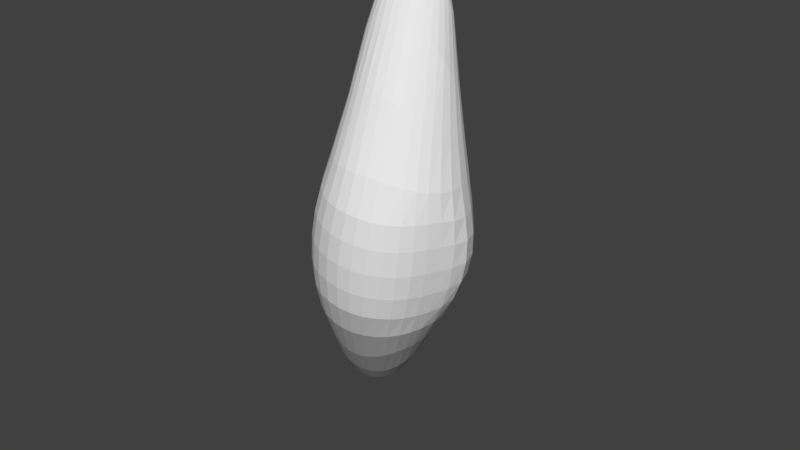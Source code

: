 # Source: banana.blend  (saved by Blender 2.78.0; exported with 4.5.12 LTS)
import bpy
from mathutils import Matrix  # noqa: F401  (used for matrix-valued properties, if any)

bpy.ops.wm.read_factory_settings(use_empty=True)
scene = bpy.context.scene
scene.name = 'Scene'

# ---- collections
col_collection_1 = bpy.data.collections.new('Collection 1'); scene.collection.children.link(col_collection_1)

# ---- world
world_world = bpy.data.worlds.new('World'); scene.world = world_world
world_world.color = (0.05088, 0.05088, 0.05088)
world_world.use_sun_shadow = False
world_world.sun_shadow_jitter_overblur = 0.0
world_world.cycles.sampling_method = 'MANUAL'

# ---- meshes
me_sphere_002 = bpy.data.meshes.new('Sphere.002')
me_sphere_002.from_pydata([(-0.3379, -1.36, 3.576), (-0.2812, -0.9995, 3.402), (-0.21, -0.517, 3.12), (-0.1082, 0.1731, 2.666), (-0.03144, 0.6846, 2.258), (0.0008843, 0.8806, 2.015), (0.01257, 0.9407, 1.824), (0.01632, 0.9596, 1.629), (0.01257, 0.9407, 1.434), (0.0008844, 0.8806, 1.244), (-0.03143, 0.6846, 1.001), (-0.1082, 0.1731, 0.5924), (-0.2099, -0.5172, 0.1382), (-0.2814, -1.001, -0.1449), (-0.3374, -1.361, -0.3182), (-0.2967, -1.358, 3.566), (-0.1976, -0.9911, 3.381), (-0.09402, -0.4975, 3.087), (0.03846, 0.2047, 2.615), (0.1283, 0.6611, 2.242), (0.1745, 0.8301, 2.013), (0.1966, 0.8849, 1.824), (0.2039, 0.9027, 1.629), (0.1966, 0.8849, 1.434), (0.1745, 0.8301, 1.245), (0.1283, 0.6611, 1.016), (0.03851, 0.2047, 0.6432), (-0.09408, -0.4981, 0.1709), (-0.1972, -0.9915, -0.1233), (-0.2946, -1.359, -0.3082), (-0.256, -1.362, 3.557), (-0.1169, -0.9858, 3.353), (0.01937, -0.479, 3.04), (0.1781, 0.2075, 2.564), (0.2779, 0.6097, 2.225), (0.3349, 0.747, 2.012), (0.3661, 0.7943, 1.824), (0.3768, 0.8103, 1.629), (0.3661, 0.7943, 1.434), (0.3349, 0.747, 1.246), (0.2779, 0.6097, 1.033), (0.1782, 0.2074, 0.6936), (0.01927, -0.4797, 0.217), (-0.117, -0.9868, -0.09632), (-0.2541, -1.361, -0.2972), (-0.2164, -1.366, 3.542), (-0.04173, -0.9844, 3.32), (0.1278, -0.4613, 2.981), (0.3049, 0.1713, 2.523), (0.4156, 0.5309, 2.207), (0.4802, 0.6377, 2.01), (0.5179, 0.6756, 1.824), (0.5307, 0.6884, 1.629), (0.5179, 0.6756, 1.434), (0.4802, 0.6377, 1.248), (0.4158, 0.5311, 1.051), (0.3049, 0.171, 0.7353), (0.1275, -0.4618, 0.2761), (-0.04181, -0.9847, -0.06286), (-0.2149, -1.367, -0.2834), (-0.1808, -1.373, 3.525), (0.02674, -0.9826, 3.279), (0.2279, -0.4484, 2.913), (0.4172, 0.09901, 2.49), (0.5447, 0.4234, 2.191), (0.6179, 0.513, 2.003), (0.6612, 0.5433, 1.821), (0.6757, 0.5531, 1.629), (0.6612, 0.5433, 1.437), (0.6178, 0.513, 1.255), (0.5449, 0.4242, 1.068), (0.417, 0.09834, 0.7682), (0.2274, -0.4491, 0.345), (0.02642, -0.9837, -0.02249), (-0.1789, -1.374, -0.2664), (-0.3606, -1.54, -0.3051), (-0.1496, -1.381, 3.505), (0.08553, -0.985, 3.234), (0.3139, -0.4576, 2.846), (0.5128, -0.005282, 2.464), (0.6626, 0.2781, 2.178), (0.757, 0.3725, 1.989), (0.8102, 0.4028, 1.814), (0.8274, 0.4121, 1.629), (0.8101, 0.4031, 1.444), (0.757, 0.373, 1.269), (0.6629, 0.2794, 1.082), (0.5122, -0.006214, 0.7943), (0.3129, -0.4589, 0.4113), (0.08514, -0.9864, 0.02234), (-0.1482, -1.382, -0.2473), (-0.1261, -1.39, 3.485), (0.1311, -0.9962, 3.19), (0.3777, -0.5027, 2.795), (0.5826, -0.1373, 2.445), (0.7461, 0.09062, 2.172), (0.8656, 0.1865, 1.974), (0.9412, 0.2202, 1.802), (0.9669, 0.2297, 1.629), (0.9412, 0.2199, 1.456), (0.8661, 0.187, 1.285), (0.7464, 0.09221, 1.088), (0.5814, -0.138, 0.8139), (0.3763, -0.5046, 0.4625), (0.1306, -0.9978, 0.06659), (-0.1254, -1.392, -0.2273), (-0.1125, -1.401, 3.464), (0.159, -1.021, 3.152), (0.4119, -0.5783, 2.761), (0.6156, -0.2851, 2.432), (0.7742, -0.1153, 2.174), (0.8945, -0.03816, 1.971), (0.9735, -0.01325, 1.796), (1.001, -0.00826, 1.629), (0.9733, -0.01344, 1.462), (0.894, -0.03794, 1.289), (0.7743, -0.1135, 1.087), (0.6139, -0.2855, 0.8268), (0.4102, -0.5804, 0.4963), (0.1586, -1.023, 0.1049), (-0.1127, -1.403, -0.2077), (-0.1092, -1.414, 3.446), (0.1669, -1.059, 3.122), (0.4124, -0.6714, 2.741), (0.6083, -0.4348, 2.425), (0.755, -0.3113, 2.176), (0.8606, -0.2579, 1.973), (0.9288, -0.2425, 1.796), (0.9515, -0.2405, 1.629), (0.9279, -0.2424, 1.463), (0.8606, -0.2569, 1.286), (0.7544, -0.3096, 1.084), (0.6063, -0.4349, 0.8331), (0.4109, -0.6733, 0.5159), (0.1664, -1.061, 0.1348), (-0.11, -1.415, -0.1886), (-0.1152, -1.429, 3.429), (0.155, -1.11, 3.103), (0.3802, -0.7744, 2.735), (0.5608, -0.5773, 2.426), (0.6932, -0.4879, 2.181), (0.7837, -0.4552, 1.979), (0.8382, -0.4488, 1.799), (0.8566, -0.4492, 1.63), (0.8377, -0.4485, 1.46), (0.7825, -0.4543, 1.281), (0.6927, -0.4865, 1.079), (0.5587, -0.5777, 0.8316), (0.3794, -0.7758, 0.5218), (0.1543, -1.112, 0.1538), (-0.1164, -1.431, -0.1718), (-0.1306, -1.448, 3.417), (0.1254, -1.172, 3.094), (0.3237, -0.8836, 2.741), (0.4769, -0.7106, 2.438), (0.5878, -0.6363, 2.192), (0.6616, -0.6153, 1.987), (0.7041, -0.6148, 1.804), (0.7188, -0.6172, 1.63), (0.7042, -0.6146, 1.455), (0.6612, -0.614, 1.272), (0.5872, -0.6347, 1.067), (0.476, -0.7099, 0.8205), (0.3234, -0.8846, 0.5155), (0.1246, -1.174, 0.1624), (-0.1321, -1.45, -0.16), (-0.1561, -1.471, 3.412), (0.07768, -1.243, 3.098), (0.2498, -0.9972, 2.758), (0.3687, -0.8372, 2.459), (0.4488, -0.7518, 2.208), (0.4983, -0.7181, 1.998), (0.527, -0.7092, 1.81), (0.5366, -0.7081, 1.629), (0.5272, -0.7086, 1.449), (0.4985, -0.7167, 1.261), (0.4484, -0.7506, 1.051), (0.3693, -0.8357, 0.7996), (0.2497, -0.998, 0.4985), (0.07637, -1.246, 0.1586), (-0.1589, -1.474, -0.1551), (-0.1919, -1.496, 3.412), (0.01065, -1.316, 3.109), (0.1608, -1.11, 2.781), (0.249, -0.9577, 2.484), (0.2953, -0.8536, 2.226), (0.3195, -0.7897, 2.007), (0.3321, -0.7567, 1.813), (0.3363, -0.7476, 1.629), (0.3318, -0.756, 1.445), (0.3192, -0.788, 1.252), (0.2953, -0.8517, 1.033), (0.2493, -0.9565, 0.7744), (0.16, -1.111, 0.4749), (0.008002, -1.319, 0.1462), (-0.1959, -1.499, -0.156), (-0.2351, -1.519, 3.416), (-0.07436, -1.379, 3.125), (0.05387, -1.215, 2.807), (0.1181, -1.069, 2.509), (0.1385, -0.948, 2.242), (0.1415, -0.8605, 2.013), (0.142, -0.8111, 1.815), (0.1426, -0.7961, 1.63), (0.1424, -0.8096, 1.444), (0.1416, -0.8579, 1.246), (0.1379, -0.946, 1.017), (0.1172, -1.068, 0.7491), (0.05206, -1.216, 0.4492), (-0.07837, -1.383, 0.1302), (-0.2394, -1.521, -0.16), (-0.2824, -1.537, 3.423), (-0.1727, -1.426, 3.143), (-0.07411, -1.299, 2.833), (-0.02886, -1.161, 2.532), (-0.02457, -1.022, 2.255), (-0.03147, -0.9062, 2.015), (-0.03146, -0.8394, 1.813), (-0.02838, -0.8199, 1.629), (-0.02954, -0.8376, 1.447), (-0.03056, -0.903, 1.245), (-0.02523, -1.019, 1.004), (-0.03058, -1.16, 0.726), (-0.07739, -1.3, 0.4241), (-0.1765, -1.427, 0.1138), (-0.286, -1.539, -0.1658), (-0.3304, -1.551, 3.431), (-0.2744, -1.45, 3.157), (-0.2188, -1.35, 2.854), (-0.1935, -1.218, 2.551), (-0.1937, -1.062, 2.264), (-0.2004, -0.9174, 2.011), (-0.2008, -0.8279, 1.806), (-0.1989, -0.7991, 1.629), (-0.202, -0.8254, 1.454), (-0.2026, -0.914, 1.25), (-0.1951, -1.059, 0.9961), (-0.1961, -1.216, 0.7073), (-0.2223, -1.349, 0.4035), (-0.2775, -1.452, 0.09854), (-0.3335, -1.552, -0.1735), (-0.3777, -1.56, 3.441), (-0.3736, -1.459, 3.173), (-0.3689, -1.361, 2.87), (-0.3675, -1.227, 2.563), (-0.3647, -1.065, 2.269), (-0.3658, -0.917, 2.012), (-0.3735, -0.8189, 1.805), (-0.38, -0.7834, 1.63), (-0.3774, -0.816, 1.456), (-0.368, -0.9131, 1.248), (-0.3653, -1.061, 0.99), (-0.3698, -1.224, 0.6952), (-0.3721, -1.36, 0.3874), (-0.3756, -1.459, 0.0839), (-0.3804, -1.56, -0.1831), (-0.4236, -1.565, 3.453), (-0.4672, -1.453, 3.187), (-0.5132, -1.338, 2.882), (-0.5375, -1.183, 2.568), (-0.5263, -1.02, 2.271), (-0.5089, -0.8924, 2.019), (-0.5041, -0.813, 1.812), (-0.5048, -0.7851, 1.631), (-0.5017, -0.8115, 1.449), (-0.5054, -0.8897, 1.241), (-0.525, -1.016, 0.9876), (-0.5392, -1.18, 0.6904), (-0.516, -1.336, 0.3751), (-0.4684, -1.454, 0.0689), (-0.4255, -1.565, -0.1949), (-0.3603, -1.541, 3.564), (-0.466, -1.567, 3.467), (-0.554, -1.438, 3.204), (-0.6453, -1.286, 2.892), (-0.6821, -1.088, 2.568), (-0.6554, -0.9164, 2.272), (-0.6205, -0.807, 2.026), (-0.6011, -0.7491, 1.819), (-0.5963, -0.7319, 1.63), (-0.6001, -0.748, 1.44), (-0.6198, -0.8041, 1.234), (-0.6551, -0.9127, 0.9871), (-0.6832, -1.084, 0.69), (-0.648, -1.284, 0.3647), (-0.5553, -1.439, 0.05185), (-0.4681, -1.568, -0.2093), (-0.5047, -1.567, 3.485), (-0.6338, -1.415, 3.224), (-0.7593, -1.208, 2.9), (-0.7777, -0.9585, 2.566), (-0.7446, -0.7801, 2.273), (-0.7224, -0.6777, 2.033), (-0.7151, -0.628, 1.825), (-0.7145, -0.6145, 1.63), (-0.7147, -0.6269, 1.434), (-0.7226, -0.6748, 1.227), (-0.7449, -0.7764, 0.986), (-0.7781, -0.956, 0.6921), (-0.7612, -1.206, 0.3563), (-0.6354, -1.416, 0.03222), (-0.5066, -1.567, -0.2264), (-0.5383, -1.565, 3.505), (-0.7043, -1.387, 3.248), (-0.8418, -1.11, 2.908), (-0.8373, -0.8195, 2.563), (-0.8267, -0.6327, 2.273), (-0.8398, -0.54, 2.038), (-0.855, -0.5009, 1.829), (-0.8608, -0.49, 1.63), (-0.8548, -0.5, 1.43), (-0.8392, -0.5388, 1.222), (-0.8266, -0.6308, 0.9861), (-0.8376, -0.8188, 0.695), (-0.8427, -1.109, 0.3487), (-0.7061, -1.388, 0.008447), (-0.5403, -1.565, -0.2464), (-0.5665, -1.562, 3.527), (-0.7629, -1.356, 3.276), (-0.8865, -1.003, 2.916), (-0.8817, -0.6782, 2.56), (-0.9083, -0.4844, 2.271), (-0.9526, -0.402, 2.038), (-0.9858, -0.3726, 1.829), (-0.9988, -0.3655, 1.629), (-0.9858, -0.3716, 1.43), (-0.9518, -0.4008, 1.221), (-0.9077, -0.4841, 0.9875), (-0.8821, -0.6792, 0.697), (-0.8869, -1.005, 0.3398), (-0.7643, -1.355, -0.01861), (-0.569, -1.562, -0.2678), (-0.5895, -1.556, 3.547), (-0.807, -1.321, 3.305), (-0.9062, -0.906, 2.93), (-0.9166, -0.5392, 2.561), (-0.9717, -0.3271, 2.266), (-1.032, -0.2413, 2.034), (-1.074, -0.2122, 1.827), (-1.089, -0.2054, 1.629), (-1.074, -0.2109, 1.431), (-1.031, -0.2397, 1.225), (-0.9709, -0.3272, 0.9921), (-0.9167, -0.5402, 0.6966), (-0.9066, -0.9084, 0.3259), (-0.8071, -1.323, -0.04936), (-0.5929, -1.554, -0.2848), (-0.6059, -1.541, 3.559), (-0.8306, -1.28, 3.332), (-0.9085, -0.8202, 2.951), (-0.9323, -0.4075, 2.567), (-0.9996, -0.1575, 2.26), (-1.067, -0.0603, 2.029), (-1.112, -0.02929, 1.826), (-1.129, -0.02193, 1.629), (-1.112, -0.02808, 1.433), (-1.066, -0.05872, 1.23), (-0.999, -0.1577, 0.9982), (-0.9327, -0.4098, 0.6896), (-0.9095, -0.824, 0.3048), (-0.8302, -1.283, -0.07601), (-0.6079, -1.534, -0.2951), (-0.6073, -1.512, 3.567), (-0.8237, -1.236, 3.356), (-0.8933, -0.7529, 2.981), (-0.9229, -0.2908, 2.583), (-0.992, 0.01825, 2.253), (-1.064, 0.1292, 2.023), (-1.112, 0.1609, 1.824), (-1.128, 0.1682, 1.629), (-1.112, 0.1616, 1.434), (-1.063, 0.1302, 1.236), (-0.9918, 0.01751, 1.005), (-0.9236, -0.291, 0.6752), (-0.8943, -0.7565, 0.2748), (-0.8235, -1.239, -0.09978), (-0.6057, -1.505, -0.3036), (-0.5924, -1.481, 3.574), (-0.7901, -1.197, 3.383), (-0.8585, -0.7036, 3.019), (-0.8876, -0.1911, 2.606), (-0.9519, 0.1925, 2.246), (-1.025, 0.318, 2.017), (-1.074, 0.3491, 1.824), (-1.091, 0.3571, 1.629), (-1.074, 0.3493, 1.435), (-1.025, 0.3183, 1.242), (-0.9519, 0.1925, 1.012), (-0.888, -0.1925, 0.6509), (-0.8592, -0.7064, 0.2372), (-0.7896, -1.199, -0.1251), (-0.59, -1.477, -0.313), (-0.5682, -1.453, 3.581), (-0.7403, -1.162, 3.407), (-0.8048, -0.6669, 3.059), (-0.8279, -0.1121, 2.637), (-0.8805, 0.3427, 2.247), (-0.9459, 0.4868, 2.014), (-0.9923, 0.5224, 1.824), (-1.008, 0.533, 1.629), (-0.9923, 0.5224, 1.434), (-0.9458, 0.4869, 1.244), (-0.8805, 0.3427, 1.011), (-0.8281, -0.1126, 0.6206), (-0.8051, -0.6682, 0.1978), (-0.74, -1.163, -0.1487), (-0.5662, -1.45, -0.3207), (-0.5383, -1.426, 3.584), (-0.6798, -1.129, 3.425), (-0.7337, -0.6365, 3.095), (-0.7465, -0.04981, 2.67), (-0.7808, 0.4587, 2.256), (-0.8325, 0.6281, 2.014), (-0.8722, 0.6722, 1.824), (-0.8858, 0.6858, 1.629), (-0.8722, 0.6722, 1.434), (-0.8325, 0.6281, 1.244), (-0.7808, 0.4587, 1.002), (-0.7467, -0.05041, 0.5873), (-0.7339, -0.6378, 0.1624), (-0.6793, -1.129, -0.1658), (-0.5362, -1.425, -0.3255), (-0.504, -1.405, 3.587), (-0.6101, -1.095, 3.432), (-0.6472, -0.6079, 3.122), (-0.6457, -0.0003523, 2.701), (-0.6574, 0.5471, 2.266), (-0.6928, 0.7413, 2.016), (-0.7237, 0.7943, 1.824), (-0.7343, 0.8103, 1.629), (-0.7237, 0.7943, 1.434), (-0.6928, 0.7413, 1.243), (-0.6574, 0.5471, 0.9918), (-0.6458, -0.000517, 0.5573), (-0.6474, -0.6088, 0.1359), (-0.6099, -1.095, -0.1745), (-0.5014, -1.402, -0.3271), (-0.4648, -1.386, 3.587), (-0.5333, -1.062, 3.432), (-0.5483, -0.5814, 3.138), (-0.5282, 0.04155, 2.721), (-0.5152, 0.613, 2.274), (-0.5333, 0.8253, 2.016), (-0.5541, 0.8849, 1.824), (-0.5615, 0.9027, 1.629), (-0.5541, 0.8849, 1.434), (-0.5333, 0.8253, 1.242), (-0.5152, 0.613, 0.9845), (-0.5282, 0.04137, 0.5366), (-0.5482, -0.5819, 0.1197), (-0.5332, -1.063, -0.1752), (-0.4629, -1.383, -0.3262), (-0.4265, -1.372, 3.583), (-0.4529, -1.033, 3.426), (-0.4401, -0.5566, 3.143), (-0.3967, 0.08321, 2.724), (-0.3594, 0.6589, 2.275), (-0.36, 0.8777, 2.017), (-0.3701, 0.9407, 1.824), (-0.3739, 0.9596, 1.629), (-0.3701, 0.9407, 1.434), (-0.36, 0.8777, 1.242), (-0.3594, 0.6589, 0.9835), (-0.3967, 0.08316, 0.5336), (-0.44, -0.5569, 0.1148), (-0.4524, -1.035, -0.1691), (-0.4256, -1.369, -0.3229), (-0.3848, -1.368, 3.584), (-0.3679, -1.016, 3.419), (-0.3265, -0.5373, 3.139), (-0.2551, 0.1285, 2.705), (-0.196, 0.6838, 2.269), (-0.1796, 0.8965, 2.016), (-0.1788, 0.9596, 1.824), (-0.1788, 0.9788, 1.629), (-0.1788, 0.9596, 1.434), (-0.1796, 0.8965, 1.242), (-0.196, 0.6838, 0.9895), (-0.2551, 0.1285, 0.5528), (-0.3265, -0.5375, 0.1188), (-0.3688, -1.017, -0.1619), (-0.3838, -1.366, -0.3244)], [], [(477, 476, 9, 10), (470, 469, 2, 3), (478, 477, 10, 11), (471, 470, 3, 4), (479, 478, 11, 12), (472, 471, 4, 5), (480, 479, 12, 13), (473, 472, 5, 6), (481, 480, 13, 14), (474, 473, 6, 7), (467, 271, 0), (75, 481, 14), (475, 474, 7, 8), (468, 467, 0, 1), (476, 475, 8, 9), (469, 468, 1, 2), (9, 8, 23, 24), (2, 1, 16, 17), (10, 9, 24, 25), (3, 2, 17, 18), (11, 10, 25, 26), (4, 3, 18, 19), (12, 11, 26, 27), (5, 4, 19, 20), (13, 12, 27, 28), (6, 5, 20, 21), (14, 13, 28, 29), (7, 6, 21, 22), (0, 271, 15), (75, 14, 29), (8, 7, 22, 23), (1, 0, 15, 16), (28, 27, 42, 43), (21, 20, 35, 36), (29, 28, 43, 44), (22, 21, 36, 37), (15, 271, 30), (75, 29, 44), (23, 22, 37, 38), (16, 15, 30, 31), (24, 23, 38, 39), (17, 16, 31, 32), (25, 24, 39, 40), (18, 17, 32, 33), (26, 25, 40, 41), (19, 18, 33, 34), (27, 26, 41, 42), (20, 19, 34, 35), (32, 31, 46, 47), (40, 39, 54, 55), (33, 32, 47, 48), (41, 40, 55, 56), (34, 33, 48, 49), (42, 41, 56, 57), (35, 34, 49, 50), (43, 42, 57, 58), (36, 35, 50, 51), (44, 43, 58, 59), (37, 36, 51, 52), (30, 271, 45), (75, 44, 59), (38, 37, 52, 53), (31, 30, 45, 46), (39, 38, 53, 54), (51, 50, 65, 66), (59, 58, 73, 74), (52, 51, 66, 67), (45, 271, 60), (75, 59, 74), (53, 52, 67, 68), (46, 45, 60, 61), (54, 53, 68, 69), (47, 46, 61, 62), (55, 54, 69, 70), (48, 47, 62, 63), (56, 55, 70, 71), (49, 48, 63, 64), (57, 56, 71, 72), (50, 49, 64, 65), (58, 57, 72, 73), (70, 69, 85, 86), (63, 62, 78, 79), (71, 70, 86, 87), (64, 63, 79, 80), (72, 71, 87, 88), (65, 64, 80, 81), (73, 72, 88, 89), (66, 65, 81, 82), (74, 73, 89, 90), (67, 66, 82, 83), (60, 271, 76), (75, 74, 90), (68, 67, 83, 84), (61, 60, 76, 77), (69, 68, 84, 85), (62, 61, 77, 78), (90, 89, 104, 105), (83, 82, 97, 98), (76, 271, 91), (75, 90, 105), (84, 83, 98, 99), (77, 76, 91, 92), (85, 84, 99, 100), (78, 77, 92, 93), (86, 85, 100, 101), (79, 78, 93, 94), (87, 86, 101, 102), (80, 79, 94, 95), (88, 87, 102, 103), (81, 80, 95, 96), (89, 88, 103, 104), (82, 81, 96, 97), (94, 93, 108, 109), (102, 101, 116, 117), (95, 94, 109, 110), (103, 102, 117, 118), (96, 95, 110, 111), (104, 103, 118, 119), (97, 96, 111, 112), (105, 104, 119, 120), (98, 97, 112, 113), (91, 271, 106), (75, 105, 120), (99, 98, 113, 114), (92, 91, 106, 107), (100, 99, 114, 115), (93, 92, 107, 108), (101, 100, 115, 116), (113, 112, 127, 128), (106, 271, 121), (75, 120, 135), (114, 113, 128, 129), (107, 106, 121, 122), (115, 114, 129, 130), (108, 107, 122, 123), (116, 115, 130, 131), (109, 108, 123, 124), (117, 116, 131, 132), (110, 109, 124, 125), (118, 117, 132, 133), (111, 110, 125, 126), (119, 118, 133, 134), (112, 111, 126, 127), (120, 119, 134, 135), (132, 131, 146, 147), (125, 124, 139, 140), (133, 132, 147, 148), (126, 125, 140, 141), (134, 133, 148, 149), (127, 126, 141, 142), (135, 134, 149, 150), (128, 127, 142, 143), (121, 271, 136), (75, 135, 150), (129, 128, 143, 144), (122, 121, 136, 137), (130, 129, 144, 145), (123, 122, 137, 138), (131, 130, 145, 146), (124, 123, 138, 139), (75, 150, 165), (144, 143, 158, 159), (137, 136, 151, 152), (145, 144, 159, 160), (138, 137, 152, 153), (146, 145, 160, 161), (139, 138, 153, 154), (147, 146, 161, 162), (140, 139, 154, 155), (148, 147, 162, 163), (141, 140, 155, 156), (149, 148, 163, 164), (142, 141, 156, 157), (150, 149, 164, 165), (143, 142, 157, 158), (136, 271, 151), (163, 162, 177, 178), (156, 155, 170, 171), (164, 163, 178, 179), (157, 156, 171, 172), (165, 164, 179, 180), (158, 157, 172, 173), (151, 271, 166), (75, 165, 180), (159, 158, 173, 174), (152, 151, 166, 167), (160, 159, 174, 175), (153, 152, 167, 168), (161, 160, 175, 176), (154, 153, 168, 169), (162, 161, 176, 177), (155, 154, 169, 170), (167, 166, 181, 182), (175, 174, 189, 190), (168, 167, 182, 183), (176, 175, 190, 191), (169, 168, 183, 184), (177, 176, 191, 192), (170, 169, 184, 185), (178, 177, 192, 193), (171, 170, 185, 186), (179, 178, 193, 194), (172, 171, 186, 187), (180, 179, 194, 195), (173, 172, 187, 188), (166, 271, 181), (75, 180, 195), (174, 173, 188, 189), (186, 185, 200, 201), (194, 193, 208, 209), (187, 186, 201, 202), (195, 194, 209, 210), (188, 187, 202, 203), (181, 271, 196), (75, 195, 210), (189, 188, 203, 204), (182, 181, 196, 197), (190, 189, 204, 205), (183, 182, 197, 198), (191, 190, 205, 206), (184, 183, 198, 199), (192, 191, 206, 207), (185, 184, 199, 200), (193, 192, 207, 208), (205, 204, 219, 220), (198, 197, 212, 213), (206, 205, 220, 221), (199, 198, 213, 214), (207, 206, 221, 222), (200, 199, 214, 215), (208, 207, 222, 223), (201, 200, 215, 216), (209, 208, 223, 224), (202, 201, 216, 217), (210, 209, 224, 225), (203, 202, 217, 218), (196, 271, 211), (75, 210, 225), (204, 203, 218, 219), (197, 196, 211, 212), (224, 223, 238, 239), (217, 216, 231, 232), (225, 224, 239, 240), (218, 217, 232, 233), (211, 271, 226), (75, 225, 240), (219, 218, 233, 234), (212, 211, 226, 227), (220, 219, 234, 235), (213, 212, 227, 228), (221, 220, 235, 236), (214, 213, 228, 229), (222, 221, 236, 237), (215, 214, 229, 230), (223, 222, 237, 238), (216, 215, 230, 231), (228, 227, 242, 243), (236, 235, 250, 251), (229, 228, 243, 244), (237, 236, 251, 252), (230, 229, 244, 245), (238, 237, 252, 253), (231, 230, 245, 246), (239, 238, 253, 254), (232, 231, 246, 247), (240, 239, 254, 255), (233, 232, 247, 248), (226, 271, 241), (75, 240, 255), (234, 233, 248, 249), (227, 226, 241, 242), (235, 234, 249, 250), (247, 246, 261, 262), (255, 254, 269, 270), (248, 247, 262, 263), (241, 271, 256), (75, 255, 270), (249, 248, 263, 264), (242, 241, 256, 257), (250, 249, 264, 265), (243, 242, 257, 258), (251, 250, 265, 266), (244, 243, 258, 259), (252, 251, 266, 267), (245, 244, 259, 260), (253, 252, 267, 268), (246, 245, 260, 261), (254, 253, 268, 269), (266, 265, 281, 282), (259, 258, 274, 275), (267, 266, 282, 283), (260, 259, 275, 276), (268, 267, 283, 284), (261, 260, 276, 277), (269, 268, 284, 285), (262, 261, 277, 278), (270, 269, 285, 286), (263, 262, 278, 279), (256, 271, 272), (75, 270, 286), (264, 263, 279, 280), (257, 256, 272, 273), (265, 264, 280, 281), (258, 257, 273, 274), (286, 285, 300, 301), (279, 278, 293, 294), (272, 271, 287), (75, 286, 301), (280, 279, 294, 295), (273, 272, 287, 288), (281, 280, 295, 296), (274, 273, 288, 289), (282, 281, 296, 297), (275, 274, 289, 290), (283, 282, 297, 298), (276, 275, 290, 291), (284, 283, 298, 299), (277, 276, 291, 292), (285, 284, 299, 300), (278, 277, 292, 293), (298, 297, 312, 313), (291, 290, 305, 306), (299, 298, 313, 314), (292, 291, 306, 307), (300, 299, 314, 315), (293, 292, 307, 308), (301, 300, 315, 316), (294, 293, 308, 309), (287, 271, 302), (75, 301, 316), (295, 294, 309, 310), (288, 287, 302, 303), (296, 295, 310, 311), (289, 288, 303, 304), (297, 296, 311, 312), (290, 289, 304, 305), (302, 271, 317), (75, 316, 331), (310, 309, 324, 325), (303, 302, 317, 318), (311, 310, 325, 326), (304, 303, 318, 319), (312, 311, 326, 327), (305, 304, 319, 320), (313, 312, 327, 328), (306, 305, 320, 321), (314, 313, 328, 329), (307, 306, 321, 322), (315, 314, 329, 330), (308, 307, 322, 323), (316, 315, 330, 331), (309, 308, 323, 324), (321, 320, 335, 336), (329, 328, 343, 344), (322, 321, 336, 337), (330, 329, 344, 345), (323, 322, 337, 338), (331, 330, 345, 346), (324, 323, 338, 339), (317, 271, 332), (75, 331, 346), (325, 324, 339, 340), (318, 317, 332, 333), (326, 325, 340, 341), (319, 318, 333, 334), (327, 326, 341, 342), (320, 319, 334, 335), (328, 327, 342, 343), (340, 339, 354, 355), (333, 332, 347, 348), (341, 340, 355, 356), (334, 333, 348, 349), (342, 341, 356, 357), (335, 334, 349, 350), (343, 342, 357, 358), (336, 335, 350, 351), (344, 343, 358, 359), (337, 336, 351, 352), (345, 344, 359, 360), (338, 337, 352, 353), (346, 345, 360, 361), (339, 338, 353, 354), (332, 271, 347), (75, 346, 361), (359, 358, 373, 374), (352, 351, 366, 367), (360, 359, 374, 375), (353, 352, 367, 368), (361, 360, 375, 376), (354, 353, 368, 369), (347, 271, 362), (75, 361, 376), (355, 354, 369, 370), (348, 347, 362, 363), (356, 355, 370, 371), (349, 348, 363, 364), (357, 356, 371, 372), (350, 349, 364, 365), (358, 357, 372, 373), (351, 350, 365, 366), (363, 362, 377, 378), (371, 370, 385, 386), (364, 363, 378, 379), (372, 371, 386, 387), (365, 364, 379, 380), (373, 372, 387, 388), (366, 365, 380, 381), (374, 373, 388, 389), (367, 366, 381, 382), (375, 374, 389, 390), (368, 367, 382, 383), (376, 375, 390, 391), (369, 368, 383, 384), (362, 271, 377), (75, 376, 391), (370, 369, 384, 385), (382, 381, 396, 397), (390, 389, 404, 405), (383, 382, 397, 398), (391, 390, 405, 406), (384, 383, 398, 399), (377, 271, 392), (75, 391, 406), (385, 384, 399, 400), (378, 377, 392, 393), (386, 385, 400, 401), (379, 378, 393, 394), (387, 386, 401, 402), (380, 379, 394, 395), (388, 387, 402, 403), (381, 380, 395, 396), (389, 388, 403, 404), (401, 400, 415, 416), (394, 393, 408, 409), (402, 401, 416, 417), (395, 394, 409, 410), (403, 402, 417, 418), (396, 395, 410, 411), (404, 403, 418, 419), (397, 396, 411, 412), (405, 404, 419, 420), (398, 397, 412, 413), (406, 405, 420, 421), (399, 398, 413, 414), (392, 271, 407), (75, 406, 421), (400, 399, 414, 415), (393, 392, 407, 408), (420, 419, 434, 435), (413, 412, 427, 428), (421, 420, 435, 436), (414, 413, 428, 429), (407, 271, 422), (75, 421, 436), (415, 414, 429, 430), (408, 407, 422, 423), (416, 415, 430, 431), (409, 408, 423, 424), (417, 416, 431, 432), (410, 409, 424, 425), (418, 417, 432, 433), (411, 410, 425, 426), (419, 418, 433, 434), (412, 411, 426, 427), (432, 431, 446, 447), (425, 424, 439, 440), (433, 432, 447, 448), (426, 425, 440, 441), (434, 433, 448, 449), (427, 426, 441, 442), (435, 434, 449, 450), (428, 427, 442, 443), (436, 435, 450, 451), (429, 428, 443, 444), (422, 271, 437), (75, 436, 451), (430, 429, 444, 445), (423, 422, 437, 438), (431, 430, 445, 446), (424, 423, 438, 439), (451, 450, 465, 466), (444, 443, 458, 459), (437, 271, 452), (75, 451, 466), (445, 444, 459, 460), (438, 437, 452, 453), (446, 445, 460, 461), (439, 438, 453, 454), (447, 446, 461, 462), (440, 439, 454, 455), (448, 447, 462, 463), (441, 440, 455, 456), (449, 448, 463, 464), (442, 441, 456, 457), (450, 449, 464, 465), (443, 442, 457, 458), (455, 454, 469, 470), (463, 462, 477, 478), (456, 455, 470, 471), (464, 463, 478, 479), (457, 456, 471, 472), (465, 464, 479, 480), (458, 457, 472, 473), (466, 465, 480, 481), (459, 458, 473, 474), (452, 271, 467), (75, 466, 481), (460, 459, 474, 475), (453, 452, 467, 468), (461, 460, 475, 476), (454, 453, 468, 469), (462, 461, 476, 477)])
me_sphere_002.use_remesh_preserve_volume = False
me_sphere_002.use_remesh_preserve_attributes = False
me_sphere_002.use_mirror_vertex_groups = False
me_sphere_002.update()

# ---- objects
ob_sphere = bpy.data.objects.new('Sphere', me_sphere_002)

# ---- transforms, parenting, visibility, modifiers, constraints
ob_sphere.location = (0.1978, 0.04529, 0.2124)
ob_sphere.rotation_euler = (0.06338, 3.025, -2.694)
ob_sphere.scale = (0.5361, 0.5488, -1.0)
ob_sphere.lock_scale = (True, False, False)
ob_sphere.lineart.crease_threshold = 0.0

# ---- collection membership
col_collection_1.objects.link(ob_sphere)

# ---- scene / render settings (as saved in the file)
scene.frame_start = 1; scene.frame_end = 250; scene.frame_set(2)
scene.render.engine = 'BLENDER_EEVEE_NEXT'
scene.render.resolution_percentage = 50
scene.render.dither_intensity = 0.0
scene.cycles.use_denoising = False
scene.cycles.samples = 128
scene.cycles.sampling_pattern = 'TABULATED_SOBOL'
scene.cycles.light_sampling_threshold = 0.0
scene.cycles.use_adaptive_sampling = False
scene.cycles.use_light_tree = False
scene.cycles.blur_glossy = 0.0
scene.cycles.sample_clamp_indirect = 0.0
scene.view_settings.view_transform = 'Standard'
bpy.context.view_layer.update()

# ---- added for rendering (the .blend has no active camera and no usable light): camera, sun
cam_auto = bpy.data.cameras.new('AutoCamera')
cam_auto.lens = 50.0
cam_auto.sensor_width = 36.0
cam_auto.clip_end = 1000.0
ob_auto_camera = bpy.data.objects.new('AutoCamera', cam_auto)
scene.collection.objects.link(ob_auto_camera)
ob_auto_camera.location = (4.8982, -5.33506, 5.50946)
ob_auto_camera.rotation_euler = (1.09748, -7.21219e-08, 0.694738)
scene.camera = ob_auto_camera
light_auto_sun = bpy.data.lights.new('AutoSun', 'SUN')
light_auto_sun.energy = 3.0
light_auto_sun.angle = 0.0523599
ob_auto_sun = bpy.data.objects.new('AutoSun', light_auto_sun)
scene.collection.objects.link(ob_auto_sun)
ob_auto_sun.rotation_euler = (0.872665, 0.174533, 0.523599)
bpy.context.view_layer.update()
